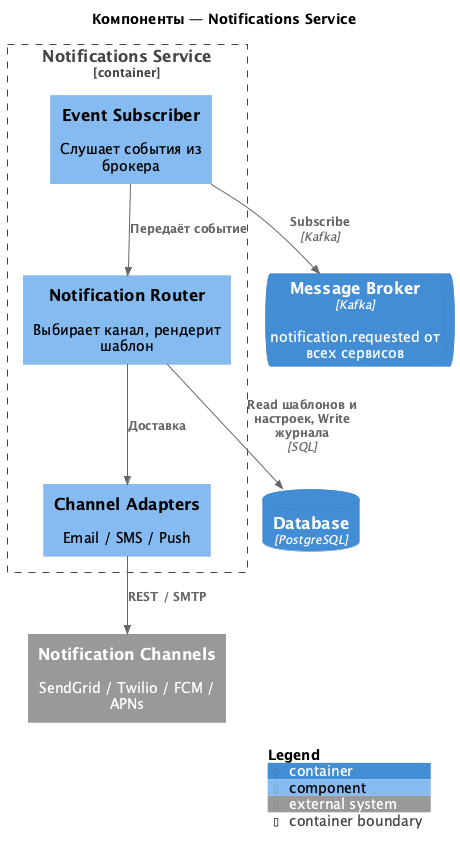

The diagram above was rendered by PlantUML. Its source (embedded in the PNG):
@startuml notifications
!include https://raw.githubusercontent.com/plantuml-stdlib/C4-PlantUML/master/C4_Component.puml

title Компоненты — Notifications Service

ContainerQueue(broker, "Message Broker", "Kafka", "notification.requested от всех сервисов")
ContainerDb(db, "Database", "PostgreSQL")
System_Ext(channels, "Notification Channels", "SendGrid / Twilio / FCM / APNs")

Container_Boundary(notifications, "Notifications Service") {
    Component(subscriber, "Event Subscriber", "", "Слушает события из брокера")
    Component(router, "Notification Router", "", "Выбирает канал, рендерит шаблон")
    Component(channels_adapter, "Channel Adapters", "", "Email / SMS / Push")
}

Rel(subscriber, broker, "Subscribe", "Kafka")
Rel(subscriber, router, "Передаёт событие")
Rel(router, db, "Read шаблонов и настроек, Write журнала", "SQL")
Rel(router, channels_adapter, "Доставка")
Rel(channels_adapter, channels, "REST / SMTP")

SHOW_LEGEND()
@enduml